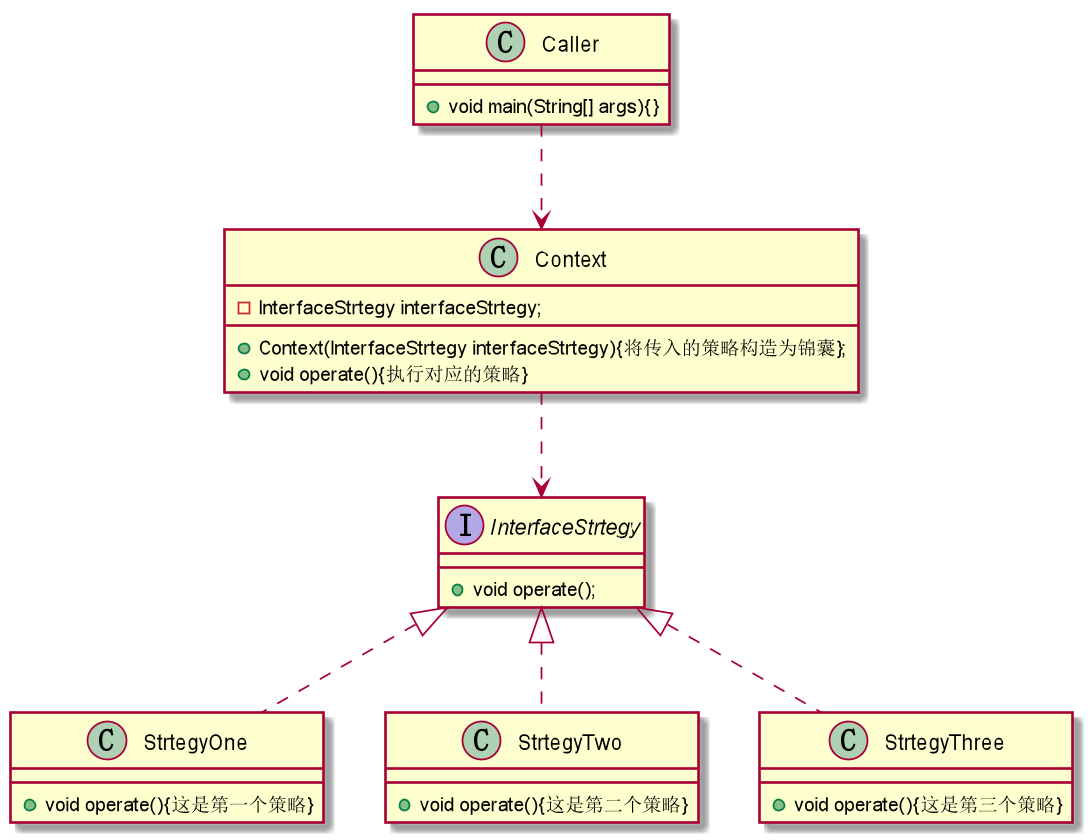

The diagram above was rendered by PlantUML. Its source (embedded in the PNG):
@startuml

interface InterfaceStrtegy{
    + void operate();
}

class StrtegyOne {
    + void operate(){这是第一个策略}
}

class StrtegyTwo{
    + void operate(){这是第二个策略}
}

class StrtegyThree{
    + void operate(){这是第三个策略}
}

class Context{
    - InterfaceStrtegy interfaceStrtegy;
    + Context(InterfaceStrtegy interfaceStrtegy){将传入的策略构造为锦囊};
    + void operate(){执行对应的策略}
}

class Caller{
    + void main(String[] args){}
}

Caller ..> Context
Context ..> InterfaceStrtegy
InterfaceStrtegy <|..StrtegyOne
InterfaceStrtegy <|..StrtegyTwo
InterfaceStrtegy <|..StrtegyThree

@enduml